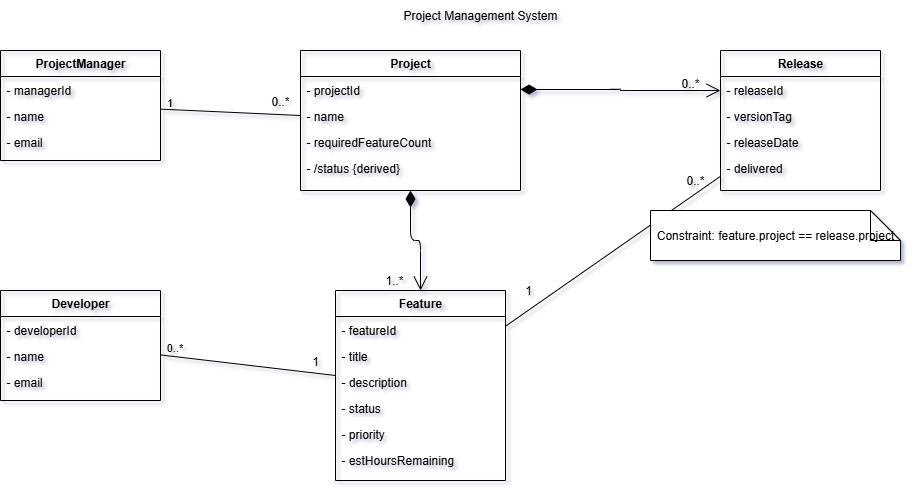

The diagram above was exported from draw.io. Its source (the exported page's mxGraphModel, read from the mxfile embedded in the PNG):
<mxGraphModel dx="1042" dy="1662" grid="0" gridSize="10" guides="1" tooltips="1" connect="1" arrows="1" fold="1" page="1" pageScale="1" pageWidth="850" pageHeight="1100" background="#ffffff" math="0" shadow="1">
  <root>
    <mxCell id="0" />
    <mxCell id="1" parent="0" />
    <mxCell id="pm" value="ProjectManager" style="swimlane;childLayout=stackLayout;horizontal=1;startSize=26;fillColor=none;horizontalStack=0;resizeParent=1;resizeParentMax=0;resizeLast=0;collapsible=1;marginBottom=0;whiteSpace=wrap;html=1;" vertex="1" parent="1">
      <mxGeometry x="10" y="-1040" width="160" height="110" as="geometry" />
    </mxCell>
    <mxCell id="pm_id" value="- managerId" style="text;strokeColor=none;fillColor=none;align=left;verticalAlign=top;spacingLeft=4;whiteSpace=wrap;html=1;" vertex="1" parent="pm">
      <mxGeometry y="26" width="160" height="26" as="geometry" />
    </mxCell>
    <mxCell id="pm_name" value="- name" style="text;strokeColor=none;fillColor=none;align=left;verticalAlign=top;spacingLeft=4;whiteSpace=wrap;html=1;" vertex="1" parent="pm">
      <mxGeometry y="52" width="160" height="26" as="geometry" />
    </mxCell>
    <mxCell id="pm_email" value="- email" style="text;strokeColor=none;fillColor=none;align=left;verticalAlign=top;spacingLeft=4;whiteSpace=wrap;html=1;" vertex="1" parent="pm">
      <mxGeometry y="78" width="160" height="26" as="geometry" />
    </mxCell>
    <mxCell id="prj" value="Project" style="swimlane;childLayout=stackLayout;horizontal=1;startSize=26;fillColor=none;horizontalStack=0;resizeParent=1;resizeParentMax=0;resizeLast=0;collapsible=1;marginBottom=0;whiteSpace=wrap;html=1;" vertex="1" parent="1">
      <mxGeometry x="310" y="-1040" width="220" height="140" as="geometry" />
    </mxCell>
    <mxCell id="prj_id" value="- projectId" style="text;strokeColor=none;fillColor=none;align=left;verticalAlign=top;spacingLeft=4;whiteSpace=wrap;html=1;" vertex="1" parent="prj">
      <mxGeometry y="26" width="220" height="26" as="geometry" />
    </mxCell>
    <mxCell id="prj_name" value="- name" style="text;strokeColor=none;fillColor=none;align=left;verticalAlign=top;spacingLeft=4;whiteSpace=wrap;html=1;" vertex="1" parent="prj">
      <mxGeometry y="52" width="220" height="26" as="geometry" />
    </mxCell>
    <mxCell id="prj_req" value="- requiredFeatureCount" style="text;strokeColor=none;fillColor=none;align=left;verticalAlign=top;spacingLeft=4;whiteSpace=wrap;html=1;" vertex="1" parent="prj">
      <mxGeometry y="78" width="220" height="26" as="geometry" />
    </mxCell>
    <mxCell id="prj_status" value="- /status {derived}" style="text;strokeColor=none;fillColor=none;align=left;verticalAlign=top;spacingLeft=4;whiteSpace=wrap;html=1;" vertex="1" parent="prj">
      <mxGeometry y="104" width="220" height="26" as="geometry" />
    </mxCell>
    <mxCell id="rel" value="Release" style="swimlane;childLayout=stackLayout;horizontal=1;startSize=26;fillColor=none;horizontalStack=0;resizeParent=1;resizeParentMax=0;resizeLast=0;collapsible=1;marginBottom=0;whiteSpace=wrap;html=1;" vertex="1" parent="1">
      <mxGeometry x="730" y="-1040" width="160" height="140" as="geometry" />
    </mxCell>
    <mxCell id="rel_id" value="- releaseId" style="text;strokeColor=none;fillColor=none;align=left;verticalAlign=top;spacingLeft=4;whiteSpace=wrap;html=1;" vertex="1" parent="rel">
      <mxGeometry y="26" width="160" height="26" as="geometry" />
    </mxCell>
    <mxCell id="rel_ver" value="- versionTag" style="text;strokeColor=none;fillColor=none;align=left;verticalAlign=top;spacingLeft=4;whiteSpace=wrap;html=1;" vertex="1" parent="rel">
      <mxGeometry y="52" width="160" height="26" as="geometry" />
    </mxCell>
    <mxCell id="rel_date" value="- releaseDate" style="text;strokeColor=none;fillColor=none;align=left;verticalAlign=top;spacingLeft=4;whiteSpace=wrap;html=1;" vertex="1" parent="rel">
      <mxGeometry y="78" width="160" height="26" as="geometry" />
    </mxCell>
    <mxCell id="rel_deliv" value="- delivered" style="text;strokeColor=none;fillColor=none;align=left;verticalAlign=top;spacingLeft=4;whiteSpace=wrap;html=1;" vertex="1" parent="rel">
      <mxGeometry y="104" width="160" height="26" as="geometry" />
    </mxCell>
    <mxCell id="feat" value="Feature" style="swimlane;childLayout=stackLayout;horizontal=1;startSize=26;fillColor=none;horizontalStack=0;resizeParent=1;resizeParentMax=0;resizeLast=0;collapsible=1;marginBottom=0;whiteSpace=wrap;html=1;" vertex="1" parent="1">
      <mxGeometry x="345" y="-800" width="170" height="190" as="geometry" />
    </mxCell>
    <mxCell id="feat_id" value="- featureId" style="text;strokeColor=none;fillColor=none;align=left;verticalAlign=top;spacingLeft=4;whiteSpace=wrap;html=1;" vertex="1" parent="feat">
      <mxGeometry y="26" width="170" height="26" as="geometry" />
    </mxCell>
    <mxCell id="feat_title" value="- title" style="text;strokeColor=none;fillColor=none;align=left;verticalAlign=top;spacingLeft=4;whiteSpace=wrap;html=1;" vertex="1" parent="feat">
      <mxGeometry y="52" width="170" height="26" as="geometry" />
    </mxCell>
    <mxCell id="feat_desc" value="- description" style="text;strokeColor=none;fillColor=none;align=left;verticalAlign=top;spacingLeft=4;whiteSpace=wrap;html=1;" vertex="1" parent="feat">
      <mxGeometry y="78" width="170" height="26" as="geometry" />
    </mxCell>
    <mxCell id="feat_status" value="- status" style="text;strokeColor=none;fillColor=none;align=left;verticalAlign=top;spacingLeft=4;whiteSpace=wrap;html=1;" vertex="1" parent="feat">
      <mxGeometry y="104" width="170" height="26" as="geometry" />
    </mxCell>
    <mxCell id="feat_priority" value="- priority" style="text;strokeColor=none;fillColor=none;align=left;verticalAlign=top;spacingLeft=4;whiteSpace=wrap;html=1;" vertex="1" parent="feat">
      <mxGeometry y="130" width="170" height="26" as="geometry" />
    </mxCell>
    <mxCell id="feat_est" value="- estHoursRemaining" style="text;strokeColor=none;fillColor=none;align=left;verticalAlign=top;spacingLeft=4;whiteSpace=wrap;html=1;" vertex="1" parent="feat">
      <mxGeometry y="156" width="170" height="26" as="geometry" />
    </mxCell>
    <mxCell id="dev" value="Developer" style="swimlane;childLayout=stackLayout;horizontal=1;startSize=26;fillColor=none;horizontalStack=0;resizeParent=1;resizeParentMax=0;resizeLast=0;collapsible=1;marginBottom=0;whiteSpace=wrap;html=1;" vertex="1" parent="1">
      <mxGeometry x="10" y="-800" width="160" height="110" as="geometry" />
    </mxCell>
    <mxCell id="dev_id" value="- developerId" style="text;strokeColor=none;fillColor=none;align=left;verticalAlign=top;spacingLeft=4;whiteSpace=wrap;html=1;" vertex="1" parent="dev">
      <mxGeometry y="26" width="160" height="26" as="geometry" />
    </mxCell>
    <mxCell id="dev_name" value="- name" style="text;strokeColor=none;fillColor=none;align=left;verticalAlign=top;spacingLeft=4;whiteSpace=wrap;html=1;" vertex="1" parent="dev">
      <mxGeometry y="52" width="160" height="26" as="geometry" />
    </mxCell>
    <mxCell id="dev_email" value="- email" style="text;strokeColor=none;fillColor=none;align=left;verticalAlign=top;spacingLeft=4;whiteSpace=wrap;html=1;" vertex="1" parent="dev">
      <mxGeometry y="78" width="160" height="26" as="geometry" />
    </mxCell>
    <mxCell id="title" value="Project Management System" style="text;html=1;align=center;verticalAlign=middle;whiteSpace=wrap;rounded=0;" vertex="1" parent="1">
      <mxGeometry x="340" y="-1090" width="300" height="30" as="geometry" />
    </mxCell>
    <mxCell id="pm_prj_edge" value="" style="endArrow=none;html=1;rounded=0;" edge="1" parent="1" source="pm" target="prj">
      <mxGeometry relative="1" as="geometry" />
    </mxCell>
    <mxCell id="pm_side_mult" value="1" style="edgeLabel;html=1;align=center;verticalAlign=middle;resizable=0;points=[];labelBackgroundColor=none;" connectable="0" vertex="1" parent="pm_prj_edge">
      <mxGeometry x="-0.8" y="8" relative="1" as="geometry">
        <mxPoint x="-6" as="offset" />
      </mxGeometry>
    </mxCell>
    <mxCell id="prj_side_mult" value="0..*" style="text;html=1;align=center;verticalAlign=middle;whiteSpace=wrap;rounded=0;" vertex="1" parent="1">
      <mxGeometry x="270" y="-1004" width="40" height="30" as="geometry" />
    </mxCell>
    <mxCell id="prj_rel_edge" value="" style="endArrow=open;endSize=12;startArrow=diamondThin;startSize=14;startFill=1;edgeStyle=orthogonalEdgeStyle;html=1;exitX=1;exitY=0.5;exitDx=0;exitDy=0;" edge="1" parent="1" source="prj_id">
      <mxGeometry relative="1" as="geometry">
        <mxPoint x="520" y="-1000" as="sourcePoint" />
        <mxPoint x="730" y="-1000" as="targetPoint" />
      </mxGeometry>
    </mxCell>
    <mxCell id="rel_mult" value="0..*" style="text;html=1;align=center;verticalAlign=middle;whiteSpace=wrap;rounded=0;" vertex="1" parent="1">
      <mxGeometry x="670" y="-1022" width="60" height="30" as="geometry" />
    </mxCell>
    <mxCell id="prj_feat_edge" value="" style="endArrow=open;endSize=12;startArrow=diamondThin;startSize=14;startFill=1;edgeStyle=orthogonalEdgeStyle;html=1;" edge="1" parent="1" source="prj" target="feat">
      <mxGeometry relative="1" as="geometry">
        <mxPoint x="640" y="-900" as="sourcePoint" />
        <mxPoint x="510" y="-830" as="targetPoint" />
      </mxGeometry>
    </mxCell>
    <mxCell id="feat_mult_under_prj" value="1..*" style="text;html=1;align=center;verticalAlign=middle;whiteSpace=wrap;rounded=0;" vertex="1" parent="1">
      <mxGeometry x="374" y="-825" width="60" height="30" as="geometry" />
    </mxCell>
    <mxCell id="feat_rel_edge" value="" style="endArrow=none;html=1;rounded=0;" edge="1" parent="1" source="feat" target="rel">
      <mxGeometry relative="1" as="geometry" />
    </mxCell>
    <mxCell id="rel_side_mult2" value="0..*" style="text;html=1;align=center;verticalAlign=middle;whiteSpace=wrap;rounded=0;" vertex="1" parent="1">
      <mxGeometry x="680" y="-920" width="50" height="20" as="geometry" />
    </mxCell>
    <mxCell id="feat_side_mult2" value="1" style="text;html=1;align=center;verticalAlign=middle;whiteSpace=wrap;rounded=0;" vertex="1" parent="1">
      <mxGeometry x="518" y="-810" width="40" height="20" as="geometry" />
    </mxCell>
    <mxCell id="dev_feat_edge" value="" style="endArrow=none;html=1;rounded=0;" edge="1" parent="1" source="dev" target="feat">
      <mxGeometry relative="1" as="geometry" />
    </mxCell>
    <mxCell id="dev_side_mult" value="0..*" style="edgeLabel;html=1;align=center;verticalAlign=middle;resizable=0;points=[];labelBackgroundColor=none;" connectable="0" vertex="1" parent="dev_feat_edge">
      <mxGeometry x="-0.85" y="9" relative="1" as="geometry">
        <mxPoint as="offset" />
      </mxGeometry>
    </mxCell>
    <mxCell id="feat_side_mult" value="1" style="text;html=1;align=center;verticalAlign=middle;whiteSpace=wrap;rounded=0;" vertex="1" parent="1">
      <mxGeometry x="310" y="-739" width="30" height="20" as="geometry" />
    </mxCell>
    <mxCell id="note_constraint" value="Constraint: feature.project == release.project" style="shape=note;whiteSpace=wrap;html=1;rounded=0;" vertex="1" parent="1">
      <mxGeometry x="660" y="-880" width="250" height="50" as="geometry" />
    </mxCell>
  </root>
</mxGraphModel>